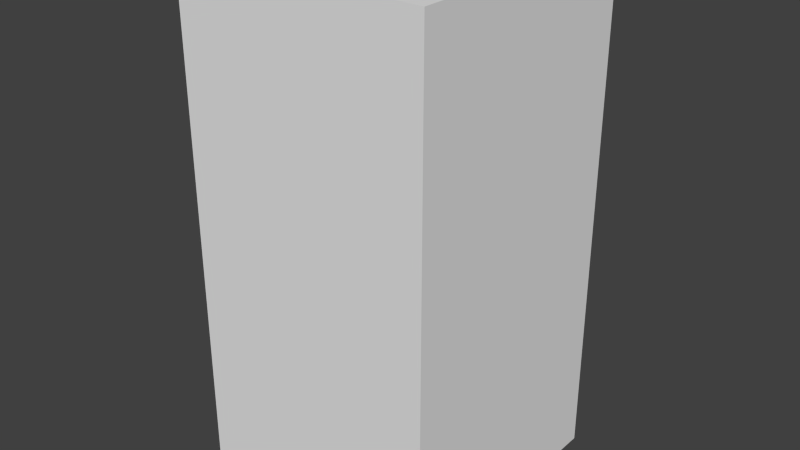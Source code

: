 # Source: greenEyeEight.blend  (saved by Blender 2.68.0; exported with 4.5.12 LTS)
import bpy
from mathutils import Matrix  # noqa: F401  (used for matrix-valued properties, if any)

bpy.ops.wm.read_factory_settings(use_empty=True)
scene = bpy.context.scene
scene.name = 'Scene'

# ---- collections
col_collection_1 = bpy.data.collections.new('Collection 1'); scene.collection.children.link(col_collection_1)

# ---- world
world_world = bpy.data.worlds.new('World'); scene.world = world_world
world_world.color = (0.05088, 0.05088, 0.05088)
world_world.use_sun_shadow = False
world_world.sun_shadow_jitter_overblur = 0.0
world_world.cycles.sampling_method = 'MANUAL'
world_world.cycles.sample_map_resolution = 256

# ---- meshes
me_greeneyeeight = bpy.data.meshes.new('greenEyeEight')
me_greeneyeeight.from_pydata([(-0.5, -0.5, -1.0), (-0.5, 0.5, -1.0), (0.5, 0.5, -1.0), (0.5, -0.5, -1.0), (-0.5, -0.5, 1.0), (-0.5, 0.5, 1.0), (0.5, 0.5, 1.0), (0.5, -0.5, 1.0)], [], [(4, 5, 1, 0), (5, 6, 2, 1), (6, 7, 3, 2), (7, 4, 0, 3), (0, 1, 2, 3), (7, 6, 5, 4)])
me_greeneyeeight.use_remesh_preserve_volume = False
me_greeneyeeight.use_remesh_preserve_attributes = False
me_greeneyeeight.use_mirror_vertex_groups = False
me_greeneyeeight.update()

# ---- objects
ob_greeneyeeight = bpy.data.objects.new('greenEyeEight', me_greeneyeeight)

# ---- transforms, parenting, visibility, modifiers, constraints
ob_greeneyeeight.location = (0.0, 0.0, 0.0)
ob_greeneyeeight.lineart.crease_threshold = 0.0

# ---- collection membership
col_collection_1.objects.link(ob_greeneyeeight)

# ---- scene / render settings (as saved in the file)
scene.frame_start = 1; scene.frame_end = 250; scene.frame_set(1)
scene.render.engine = 'BLENDER_EEVEE_NEXT'
scene.render.image_settings.color_mode = 'RGB'
scene.render.image_settings.compression = 90
scene.render.resolution_percentage = 50
scene.render.dither_intensity = 0.0
scene.cycles.use_denoising = False
scene.cycles.samples = 10
scene.cycles.sampling_pattern = 'TABULATED_SOBOL'
scene.cycles.light_sampling_threshold = 0.0
scene.cycles.use_adaptive_sampling = False
scene.cycles.use_light_tree = False
scene.cycles.blur_glossy = 0.0
scene.cycles.volume_bounces = 1
scene.cycles.pixel_filter_type = 'GAUSSIAN'
scene.cycles.sample_clamp_indirect = 0.0
scene.view_settings.view_transform = 'Standard'
bpy.context.view_layer.update()

# ---- added for rendering (the .blend has no active camera and no usable light): camera, sun
cam_auto = bpy.data.cameras.new('AutoCamera')
cam_auto.lens = 50.0
cam_auto.sensor_width = 36.0
cam_auto.clip_end = 1000.0
ob_auto_camera = bpy.data.objects.new('AutoCamera', cam_auto)
scene.collection.objects.link(ob_auto_camera)
ob_auto_camera.location = (2.26633, -2.71959, 1.81306)
ob_auto_camera.rotation_euler = (1.09748, -7.21219e-08, 0.694738)
scene.camera = ob_auto_camera
light_auto_sun = bpy.data.lights.new('AutoSun', 'SUN')
light_auto_sun.energy = 3.0
light_auto_sun.angle = 0.0523599
ob_auto_sun = bpy.data.objects.new('AutoSun', light_auto_sun)
scene.collection.objects.link(ob_auto_sun)
ob_auto_sun.rotation_euler = (0.872665, 0.174533, 0.523599)
bpy.context.view_layer.update()
